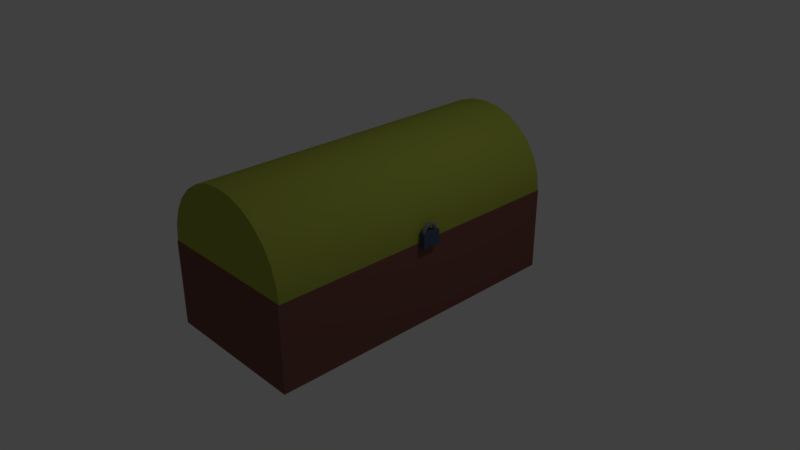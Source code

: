 # Source: ChestUnconnected.blend  (saved by Blender 2.79.0; exported with 4.5.12 LTS)
import bpy
from mathutils import Matrix  # noqa: F401  (used for matrix-valued properties, if any)

bpy.ops.wm.read_factory_settings(use_empty=True)
scene = bpy.context.scene
scene.name = 'Scene'

# ---- collections
col_collection_1 = bpy.data.collections.new('Collection 1'); scene.collection.children.link(col_collection_1)

# ---- materials (node trees are filled in below, after node groups)
mat_hinge = bpy.data.materials.new('Hinge')
mat_hinge.alpha_threshold = 0.0
mat_hinge.use_transparent_shadow = False
mat_hinge.diffuse_color = (0.2116, 0.2116, 0.2116, 1.0)
mat_hinge.roughness = 0.5
mat_goldlock = bpy.data.materials.new('GoldLock')
mat_goldlock.alpha_threshold = 0.0
mat_goldlock.use_transparent_shadow = False
mat_goldlock.diffuse_color = (0.06646, 0.08745, 0.1615, 1.0)
mat_goldlock.roughness = 0.5
mat_goldlock.specular_intensity = 0.7286
mat_lid = bpy.data.materials.new('Lid')
mat_lid.alpha_threshold = 0.0
mat_lid.use_transparent_shadow = False
mat_lid.diffuse_color = (0.3503, 0.3972, 0.05566, 1.0)
mat_lid.roughness = 0.5
mat_lid.specular_intensity = 0.0
mat_base = bpy.data.materials.new('Base')
mat_base.alpha_threshold = 0.0
mat_base.use_transparent_shadow = False
mat_base.diffuse_color = (0.2067, 0.08598, 0.0692, 1.0)
mat_base.roughness = 0.5
mat_base.specular_intensity = 0.0
mat_base.line_color = (0.0, 0.0, 0.0, 1.0)

# ---- material node trees

# ---- world
world_world = bpy.data.worlds.new('World'); scene.world = world_world
world_world.color = (0.05088, 0.05088, 0.05088)
world_world.use_sun_shadow = False
world_world.sun_shadow_jitter_overblur = 0.0
world_world.cycles.sampling_method = 'MANUAL'

# ---- cameras
cam_camera = bpy.data.cameras.new('Camera')
cam_camera.clip_end = 100.0
cam_camera.lens = 35.0
cam_camera.sensor_width = 32.0
cam_camera.sensor_height = 18.0
cam_camera.ortho_scale = 7.314
cam_camera.dof.focus_distance = 0.0
cam_camera.dof.aperture_fstop = 128.0

# ---- lights
light_lamp = bpy.data.lights.new('Lamp', 'POINT')
light_lamp.transmission_factor = 0.0
light_lamp.cutoff_distance = 30.0
light_lamp.energy = 100.0
light_lamp.shadow_buffer_clip_start = 1.001
light_lamp.shadow_soft_size = 0.1
light_lamp.shadow_maximum_resolution = 0.006
light_lamp.use_absolute_resolution = True

# ---- meshes
me_torus = bpy.data.meshes.new('Torus')
me_torus.from_pydata([(1.25, 0.0, 0.0), (1.202, 0.0, 0.1469), (1.077, 0.0, 0.2378), (0.9227, 0.0, 0.2378), (0.7977, 0.0, 0.1469), (0.75, 0.0, 3.062e-17), (0.7977, 0.0, -0.1469), (0.9227, 0.0, -0.2378), (1.077, 0.0, -0.2378), (1.202, 0.0, -0.1469), (1.236, 0.1863, 0.0), (1.189, 0.1792, 0.1469), (1.065, 0.1606, 0.2378), (0.9124, 0.1375, 0.2378), (0.7888, 0.1189, 0.1469), (0.7416, 0.1118, 3.062e-17), (0.7888, 0.1189, -0.1469), (0.9124, 0.1375, -0.2378), (1.065, 0.1606, -0.2378), (1.189, 0.1792, -0.1469), (1.194, 0.3684, 0.0), (1.149, 0.3544, 0.1469), (1.029, 0.3175, 0.2378), (0.8818, 0.272, 0.2378), (0.7623, 0.2351, 0.1469), (0.7167, 0.2211, 3.062e-17), (0.7623, 0.2351, -0.1469), (0.8818, 0.272, -0.2378), (1.029, 0.3175, -0.2378), (1.149, 0.3544, -0.1469), (1.126, 0.5424, 0.0), (1.083, 0.5216, 0.1469), (0.9706, 0.4674, 0.2378), (0.8314, 0.4004, 0.2378), (0.7187, 0.3461, 0.1469), (0.6757, 0.3254, 3.062e-17), (0.7187, 0.3461, -0.1469), (0.8314, 0.4004, -0.2378), (0.9706, 0.4674, -0.2378), (1.083, 0.5216, -0.1469), (1.033, 0.7042, 0.0), (0.9933, 0.6773, 0.1469), (0.8901, 0.6068, 0.2378), (0.7624, 0.5198, 0.2378), (0.6591, 0.4494, 0.1469), (0.6197, 0.4225, 3.062e-17), (0.6591, 0.4494, -0.1469), (0.7624, 0.5198, -0.2378), (0.8901, 0.6068, -0.2378), (0.9933, 0.6773, -0.1469), (0.9163, 0.8502, 0.0), (0.8813, 0.8177, 0.1469), (0.7897, 0.7327, 0.2378), (0.6764, 0.6276, 0.2378), (0.5848, 0.5426, 0.1469), (0.5498, 0.5101, 3.062e-17), (0.5848, 0.5426, -0.1469), (0.6764, 0.6276, -0.2378), (0.7897, 0.7327, -0.2378), (0.8813, 0.8177, -0.1469), (0.7794, 0.9773, 0.0), (0.7496, 0.94, 0.1469), (0.6717, 0.8422, 0.2378), (0.5753, 0.7214, 0.2378), (0.4974, 0.6237, 0.1469), (0.4676, 0.5864, 3.062e-17), (0.4974, 0.6237, -0.1469), (0.5753, 0.7214, -0.2378), (0.6717, 0.8422, -0.2378), (0.7496, 0.94, -0.1469), (0.625, 1.083, 0.0), (0.6011, 1.041, 0.1469), (0.5386, 0.9329, 0.2378), (0.4614, 0.7991, 0.2378), (0.3989, 0.6909, 0.1469), (0.375, 0.6495, 3.062e-17), (0.3989, 0.6909, -0.1469), (0.4614, 0.7991, -0.2378), (0.5386, 0.9329, -0.2378), (0.6011, 1.041, -0.1469), (0.4567, 1.164, 0.0), (0.4392, 1.119, 0.1469), (0.3936, 1.003, 0.2378), (0.3371, 0.859, 0.2378), (0.2914, 0.7426, 0.1469), (0.274, 0.6982, 3.062e-17), (0.2914, 0.7426, -0.1469), (0.3371, 0.859, -0.2378), (0.3936, 1.003, -0.2378), (0.4392, 1.119, -0.1469), (0.2782, 1.219, 0.0), (0.2675, 1.172, 0.1469), (0.2397, 1.05, 0.2378), (0.2053, 0.8996, 0.2378), (0.1775, 0.7777, 0.1469), (0.1669, 0.7312, 3.062e-17), (0.1775, 0.7777, -0.1469), (0.2053, 0.8996, -0.2378), (0.2397, 1.05, -0.2378), (0.2675, 1.172, -0.1469), (0.09341, 1.247, 0.0), (0.08984, 1.199, 0.1469), (0.0805, 1.074, 0.2378), (0.06896, 0.9202, 0.2378), (0.05962, 0.7955, 0.1469), (0.05605, 0.7479, 3.062e-17), (0.05962, 0.7955, -0.1469), (0.06896, 0.9202, -0.2378), (0.0805, 1.074, -0.2378), (0.08984, 1.199, -0.1469), (-0.09341, 1.247, 0.0), (-0.08984, 1.199, 0.1469), (-0.0805, 1.074, 0.2378), (-0.06896, 0.9202, 0.2378), (-0.05962, 0.7955, 0.1469), (-0.05605, 0.7479, 3.062e-17), (-0.05962, 0.7955, -0.1469), (-0.06896, 0.9202, -0.2378), (-0.0805, 1.074, -0.2378), (-0.08984, 1.199, -0.1469), (-0.2782, 1.219, 0.0), (-0.2675, 1.172, 0.1469), (-0.2397, 1.05, 0.2378), (-0.2053, 0.8996, 0.2378), (-0.1775, 0.7777, 0.1469), (-0.1669, 0.7312, 3.062e-17), (-0.1775, 0.7777, -0.1469), (-0.2053, 0.8996, -0.2378), (-0.2397, 1.05, -0.2378), (-0.2675, 1.172, -0.1469), (-0.4567, 1.164, 0.0), (-0.4392, 1.119, 0.1469), (-0.3936, 1.003, 0.2378), (-0.3371, 0.859, 0.2378), (-0.2914, 0.7426, 0.1469), (-0.274, 0.6982, 3.062e-17), (-0.2914, 0.7426, -0.1469), (-0.3371, 0.859, -0.2378), (-0.3936, 1.003, -0.2378), (-0.4392, 1.119, -0.1469), (-0.625, 1.083, 0.0), (-0.6011, 1.041, 0.1469), (-0.5386, 0.9329, 0.2378), (-0.4614, 0.7991, 0.2378), (-0.3989, 0.6909, 0.1469), (-0.375, 0.6495, 3.062e-17), (-0.3989, 0.6909, -0.1469), (-0.4614, 0.7991, -0.2378), (-0.5386, 0.9329, -0.2378), (-0.6011, 1.041, -0.1469), (-0.7794, 0.9773, 0.0), (-0.7496, 0.94, 0.1469), (-0.6717, 0.8422, 0.2378), (-0.5753, 0.7214, 0.2378), (-0.4974, 0.6237, 0.1469), (-0.4676, 0.5864, 3.062e-17), (-0.4974, 0.6237, -0.1469), (-0.5753, 0.7214, -0.2378), (-0.6717, 0.8422, -0.2378), (-0.7496, 0.94, -0.1469), (-0.9163, 0.8502, 0.0), (-0.8813, 0.8177, 0.1469), (-0.7897, 0.7327, 0.2378), (-0.6764, 0.6276, 0.2378), (-0.5848, 0.5426, 0.1469), (-0.5498, 0.5101, 3.062e-17), (-0.5848, 0.5426, -0.1469), (-0.6764, 0.6276, -0.2378), (-0.7897, 0.7327, -0.2378), (-0.8813, 0.8177, -0.1469), (-1.033, 0.7042, 0.0), (-0.9933, 0.6773, 0.1469), (-0.8901, 0.6068, 0.2378), (-0.7624, 0.5198, 0.2378), (-0.6591, 0.4494, 0.1469), (-0.6197, 0.4225, 3.062e-17), (-0.6591, 0.4494, -0.1469), (-0.7624, 0.5198, -0.2378), (-0.8901, 0.6068, -0.2378), (-0.9933, 0.6773, -0.1469), (-1.126, 0.5424, 0.0), (-1.083, 0.5216, 0.1469), (-0.9706, 0.4674, 0.2378), (-0.8314, 0.4004, 0.2378), (-0.7187, 0.3461, 0.1469), (-0.6757, 0.3254, 3.062e-17), (-0.7187, 0.3461, -0.1469), (-0.8314, 0.4004, -0.2378), (-0.9706, 0.4674, -0.2378), (-1.083, 0.5216, -0.1469), (-1.194, 0.3684, 0.0), (-1.149, 0.3544, 0.1469), (-1.029, 0.3175, 0.2378), (-0.8818, 0.272, 0.2378), (-0.7623, 0.2351, 0.1469), (-0.7167, 0.2211, 3.062e-17), (-0.7623, 0.2351, -0.1469), (-0.8818, 0.272, -0.2378), (-1.029, 0.3175, -0.2378), (-1.149, 0.3544, -0.1469), (-1.236, 0.1863, 0.0), (-1.189, 0.1792, 0.1469), (-1.065, 0.1606, 0.2378), (-0.9124, 0.1375, 0.2378), (-0.7888, 0.1189, 0.1469), (-0.7416, 0.1118, 3.062e-17), (-0.7888, 0.1189, -0.1469), (-0.9124, 0.1375, -0.2378), (-1.065, 0.1606, -0.2378), (-1.189, 0.1792, -0.1469), (-1.25, 1.093e-07, 0.0), (-1.202, 1.051e-07, 0.1469), (-1.077, 9.418e-08, 0.2378), (-0.9227, 8.067e-08, 0.2378), (-0.7977, 6.974e-08, 0.1469), (-0.75, 6.557e-08, 3.062e-17), (-0.7977, 6.974e-08, -0.1469), (-0.9227, 8.067e-08, -0.2378), (-1.077, 9.418e-08, -0.2378), (-1.202, 1.051e-07, -0.1469), (-1.236, -0.1863, 0.0), (-1.189, -0.1792, 0.1469), (-1.065, -0.1606, 0.2378), (-0.9124, -0.1375, 0.2378), (-0.7888, -0.1189, 0.1469), (-0.7416, -0.1118, 3.062e-17), (-0.7888, -0.1189, -0.1469), (-0.9124, -0.1375, -0.2378), (-1.065, -0.1606, -0.2378), (-1.189, -0.1792, -0.1469), (-1.194, -0.3684, 0.0), (-1.149, -0.3544, 0.1469), (-1.029, -0.3175, 0.2378), (-0.8818, -0.272, 0.2378), (-0.7623, -0.2351, 0.1469), (-0.7167, -0.2211, 3.062e-17), (-0.7623, -0.2351, -0.1469), (-0.8818, -0.272, -0.2378), (-1.029, -0.3175, -0.2378), (-1.149, -0.3544, -0.1469), (-1.126, -0.5424, 0.0), (-1.083, -0.5216, 0.1469), (-0.9706, -0.4674, 0.2378), (-0.8314, -0.4004, 0.2378), (-0.7187, -0.3461, 0.1469), (-0.6757, -0.3254, 3.062e-17), (-0.7187, -0.3461, -0.1469), (-0.8314, -0.4004, -0.2378), (-0.9706, -0.4674, -0.2378), (-1.083, -0.5216, -0.1469), (-1.033, -0.7042, 0.0), (-0.9933, -0.6773, 0.1469), (-0.8901, -0.6068, 0.2378), (-0.7624, -0.5198, 0.2378), (-0.6591, -0.4494, 0.1469), (-0.6197, -0.4225, 3.062e-17), (-0.6591, -0.4494, -0.1469), (-0.7624, -0.5198, -0.2378), (-0.8901, -0.6068, -0.2378), (-0.9933, -0.6773, -0.1469), (-0.9163, -0.8502, 0.0), (-0.8813, -0.8177, 0.1469), (-0.7897, -0.7327, 0.2378), (-0.6764, -0.6276, 0.2378), (-0.5848, -0.5426, 0.1469), (-0.5498, -0.5101, 3.062e-17), (-0.5848, -0.5426, -0.1469), (-0.6764, -0.6276, -0.2378), (-0.7897, -0.7327, -0.2378), (-0.8813, -0.8177, -0.1469), (-0.7794, -0.9773, 0.0), (-0.7496, -0.94, 0.1469), (-0.6717, -0.8422, 0.2378), (-0.5753, -0.7214, 0.2378), (-0.4974, -0.6237, 0.1469), (-0.4676, -0.5864, 3.062e-17), (-0.4974, -0.6237, -0.1469), (-0.5753, -0.7214, -0.2378), (-0.6717, -0.8422, -0.2378), (-0.7496, -0.94, -0.1469), (-0.625, -1.083, 0.0), (-0.6011, -1.041, 0.1469), (-0.5386, -0.9329, 0.2378), (-0.4614, -0.7991, 0.2378), (-0.3989, -0.6909, 0.1469), (-0.375, -0.6495, 3.062e-17), (-0.3989, -0.6909, -0.1469), (-0.4614, -0.7991, -0.2378), (-0.5386, -0.9329, -0.2378), (-0.6011, -1.041, -0.1469), (-0.4567, -1.164, 0.0), (-0.4392, -1.119, 0.1469), (-0.3936, -1.003, 0.2378), (-0.3371, -0.859, 0.2378), (-0.2914, -0.7426, 0.1469), (-0.274, -0.6982, 3.062e-17), (-0.2914, -0.7426, -0.1469), (-0.3371, -0.859, -0.2378), (-0.3936, -1.003, -0.2378), (-0.4392, -1.119, -0.1469), (-0.2782, -1.219, 0.0), (-0.2675, -1.172, 0.1469), (-0.2397, -1.05, 0.2378), (-0.2053, -0.8996, 0.2378), (-0.1775, -0.7777, 0.1469), (-0.1669, -0.7312, 3.062e-17), (-0.1775, -0.7777, -0.1469), (-0.2053, -0.8996, -0.2378), (-0.2397, -1.05, -0.2378), (-0.2675, -1.172, -0.1469), (-0.09341, -1.247, 0.0), (-0.08985, -1.199, 0.1469), (-0.0805, -1.074, 0.2378), (-0.06896, -0.9202, 0.2378), (-0.05962, -0.7955, 0.1469), (-0.05605, -0.7479, 3.062e-17), (-0.05962, -0.7955, -0.1469), (-0.06896, -0.9202, -0.2378), (-0.0805, -1.074, -0.2378), (-0.08985, -1.199, -0.1469), (0.09341, -1.247, 0.0), (0.08984, -1.199, 0.1469), (0.0805, -1.074, 0.2378), (0.06896, -0.9202, 0.2378), (0.05962, -0.7955, 0.1469), (0.05605, -0.7479, 3.062e-17), (0.05962, -0.7955, -0.1469), (0.06896, -0.9202, -0.2378), (0.0805, -1.074, -0.2378), (0.08984, -1.199, -0.1469), (0.2782, -1.219, 0.0), (0.2675, -1.172, 0.1469), (0.2397, -1.05, 0.2378), (0.2053, -0.8996, 0.2378), (0.1775, -0.7777, 0.1469), (0.1669, -0.7312, 3.062e-17), (0.1775, -0.7777, -0.1469), (0.2053, -0.8996, -0.2378), (0.2397, -1.05, -0.2378), (0.2675, -1.172, -0.1469), (0.4567, -1.164, 0.0), (0.4392, -1.119, 0.1469), (0.3936, -1.003, 0.2378), (0.3371, -0.859, 0.2378), (0.2914, -0.7426, 0.1469), (0.274, -0.6982, 3.062e-17), (0.2914, -0.7426, -0.1469), (0.3371, -0.859, -0.2378), (0.3936, -1.003, -0.2378), (0.4392, -1.119, -0.1469), (0.625, -1.083, 0.0), (0.6011, -1.041, 0.1469), (0.5386, -0.9329, 0.2378), (0.4614, -0.7991, 0.2378), (0.3989, -0.6909, 0.1469), (0.375, -0.6495, 3.062e-17), (0.3989, -0.6909, -0.1469), (0.4614, -0.7991, -0.2378), (0.5386, -0.9329, -0.2378), (0.6011, -1.041, -0.1469), (0.7794, -0.9773, 0.0), (0.7496, -0.94, 0.1469), (0.6717, -0.8422, 0.2378), (0.5753, -0.7214, 0.2378), (0.4974, -0.6237, 0.1469), (0.4676, -0.5864, 3.062e-17), (0.4974, -0.6237, -0.1469), (0.5753, -0.7214, -0.2378), (0.6717, -0.8422, -0.2378), (0.7496, -0.94, -0.1469), (0.9163, -0.8502, 0.0), (0.8813, -0.8177, 0.1469), (0.7897, -0.7327, 0.2378), (0.6764, -0.6276, 0.2378), (0.5848, -0.5426, 0.1469), (0.5498, -0.5101, 3.062e-17), (0.5848, -0.5426, -0.1469), (0.6764, -0.6276, -0.2378), (0.7897, -0.7327, -0.2378), (0.8813, -0.8177, -0.1469), (1.033, -0.7041, 0.0), (0.9933, -0.6773, 0.1469), (0.8901, -0.6068, 0.2378), (0.7624, -0.5198, 0.2378), (0.6591, -0.4494, 0.1469), (0.6197, -0.4225, 3.062e-17), (0.6591, -0.4494, -0.1469), (0.7624, -0.5198, -0.2378), (0.8901, -0.6068, -0.2378), (0.9933, -0.6773, -0.1469), (1.126, -0.5424, 0.0), (1.083, -0.5216, 0.1469), (0.9706, -0.4674, 0.2378), (0.8314, -0.4004, 0.2378), (0.7187, -0.3461, 0.1469), (0.6757, -0.3254, 3.062e-17), (0.7187, -0.3461, -0.1469), (0.8314, -0.4004, -0.2378), (0.9706, -0.4674, -0.2378), (1.083, -0.5216, -0.1469), (1.194, -0.3684, 0.0), (1.149, -0.3544, 0.1469), (1.029, -0.3175, 0.2378), (0.8818, -0.272, 0.2378), (0.7623, -0.2351, 0.1469), (0.7167, -0.2211, 3.062e-17), (0.7623, -0.2351, -0.1469), (0.8818, -0.272, -0.2378), (1.029, -0.3175, -0.2378), (1.149, -0.3544, -0.1469), (1.236, -0.1863, 0.0), (1.189, -0.1792, 0.1469), (1.065, -0.1606, 0.2378), (0.9124, -0.1375, 0.2378), (0.7888, -0.1189, 0.1469), (0.7416, -0.1118, 3.062e-17), (0.7888, -0.1189, -0.1469), (0.9124, -0.1375, -0.2378), (1.065, -0.1606, -0.2378), (1.189, -0.1792, -0.1469)], [], [(0, 10, 11, 1), (1, 11, 12, 2), (2, 12, 13, 3), (3, 13, 14, 4), (4, 14, 15, 5), (5, 15, 16, 6), (6, 16, 17, 7), (7, 17, 18, 8), (8, 18, 19, 9), (9, 19, 10, 0), (10, 20, 21, 11), (11, 21, 22, 12), (12, 22, 23, 13), (13, 23, 24, 14), (14, 24, 25, 15), (15, 25, 26, 16), (16, 26, 27, 17), (17, 27, 28, 18), (18, 28, 29, 19), (19, 29, 20, 10), (20, 30, 31, 21), (21, 31, 32, 22), (22, 32, 33, 23), (23, 33, 34, 24), (24, 34, 35, 25), (25, 35, 36, 26), (26, 36, 37, 27), (27, 37, 38, 28), (28, 38, 39, 29), (29, 39, 30, 20), (30, 40, 41, 31), (31, 41, 42, 32), (32, 42, 43, 33), (33, 43, 44, 34), (34, 44, 45, 35), (35, 45, 46, 36), (36, 46, 47, 37), (37, 47, 48, 38), (38, 48, 49, 39), (39, 49, 40, 30), (40, 50, 51, 41), (41, 51, 52, 42), (42, 52, 53, 43), (43, 53, 54, 44), (44, 54, 55, 45), (45, 55, 56, 46), (46, 56, 57, 47), (47, 57, 58, 48), (48, 58, 59, 49), (49, 59, 50, 40), (50, 60, 61, 51), (51, 61, 62, 52), (52, 62, 63, 53), (53, 63, 64, 54), (54, 64, 65, 55), (55, 65, 66, 56), (56, 66, 67, 57), (57, 67, 68, 58), (58, 68, 69, 59), (59, 69, 60, 50), (60, 70, 71, 61), (61, 71, 72, 62), (62, 72, 73, 63), (63, 73, 74, 64), (64, 74, 75, 65), (65, 75, 76, 66), (66, 76, 77, 67), (67, 77, 78, 68), (68, 78, 79, 69), (69, 79, 70, 60), (70, 80, 81, 71), (71, 81, 82, 72), (72, 82, 83, 73), (73, 83, 84, 74), (74, 84, 85, 75), (75, 85, 86, 76), (76, 86, 87, 77), (77, 87, 88, 78), (78, 88, 89, 79), (79, 89, 80, 70), (80, 90, 91, 81), (81, 91, 92, 82), (82, 92, 93, 83), (83, 93, 94, 84), (84, 94, 95, 85), (85, 95, 96, 86), (86, 96, 97, 87), (87, 97, 98, 88), (88, 98, 99, 89), (89, 99, 90, 80), (90, 100, 101, 91), (91, 101, 102, 92), (92, 102, 103, 93), (93, 103, 104, 94), (94, 104, 105, 95), (95, 105, 106, 96), (96, 106, 107, 97), (97, 107, 108, 98), (98, 108, 109, 99), (99, 109, 100, 90), (100, 110, 111, 101), (101, 111, 112, 102), (102, 112, 113, 103), (103, 113, 114, 104), (104, 114, 115, 105), (105, 115, 116, 106), (106, 116, 117, 107), (107, 117, 118, 108), (108, 118, 119, 109), (109, 119, 110, 100), (110, 120, 121, 111), (111, 121, 122, 112), (112, 122, 123, 113), (113, 123, 124, 114), (114, 124, 125, 115), (115, 125, 126, 116), (116, 126, 127, 117), (117, 127, 128, 118), (118, 128, 129, 119), (119, 129, 120, 110), (120, 130, 131, 121), (121, 131, 132, 122), (122, 132, 133, 123), (123, 133, 134, 124), (124, 134, 135, 125), (125, 135, 136, 126), (126, 136, 137, 127), (127, 137, 138, 128), (128, 138, 139, 129), (129, 139, 130, 120), (130, 140, 141, 131), (131, 141, 142, 132), (132, 142, 143, 133), (133, 143, 144, 134), (134, 144, 145, 135), (135, 145, 146, 136), (136, 146, 147, 137), (137, 147, 148, 138), (138, 148, 149, 139), (139, 149, 140, 130), (140, 150, 151, 141), (141, 151, 152, 142), (142, 152, 153, 143), (143, 153, 154, 144), (144, 154, 155, 145), (145, 155, 156, 146), (146, 156, 157, 147), (147, 157, 158, 148), (148, 158, 159, 149), (149, 159, 150, 140), (150, 160, 161, 151), (151, 161, 162, 152), (152, 162, 163, 153), (153, 163, 164, 154), (154, 164, 165, 155), (155, 165, 166, 156), (156, 166, 167, 157), (157, 167, 168, 158), (158, 168, 169, 159), (159, 169, 160, 150), (160, 170, 171, 161), (161, 171, 172, 162), (162, 172, 173, 163), (163, 173, 174, 164), (164, 174, 175, 165), (165, 175, 176, 166), (166, 176, 177, 167), (167, 177, 178, 168), (168, 178, 179, 169), (169, 179, 170, 160), (170, 180, 181, 171), (171, 181, 182, 172), (172, 182, 183, 173), (173, 183, 184, 174), (174, 184, 185, 175), (175, 185, 186, 176), (176, 186, 187, 177), (177, 187, 188, 178), (178, 188, 189, 179), (179, 189, 180, 170), (180, 190, 191, 181), (181, 191, 192, 182), (182, 192, 193, 183), (183, 193, 194, 184), (184, 194, 195, 185), (185, 195, 196, 186), (186, 196, 197, 187), (187, 197, 198, 188), (188, 198, 199, 189), (189, 199, 190, 180), (190, 200, 201, 191), (191, 201, 202, 192), (192, 202, 203, 193), (193, 203, 204, 194), (194, 204, 205, 195), (195, 205, 206, 196), (196, 206, 207, 197), (197, 207, 208, 198), (198, 208, 209, 199), (199, 209, 200, 190), (200, 210, 211, 201), (201, 211, 212, 202), (202, 212, 213, 203), (203, 213, 214, 204), (204, 214, 215, 205), (205, 215, 216, 206), (206, 216, 217, 207), (207, 217, 218, 208), (208, 218, 219, 209), (209, 219, 210, 200), (210, 220, 221, 211), (211, 221, 222, 212), (212, 222, 223, 213), (213, 223, 224, 214), (214, 224, 225, 215), (215, 225, 226, 216), (216, 226, 227, 217), (217, 227, 228, 218), (218, 228, 229, 219), (219, 229, 220, 210), (220, 230, 231, 221), (221, 231, 232, 222), (222, 232, 233, 223), (223, 233, 234, 224), (224, 234, 235, 225), (225, 235, 236, 226), (226, 236, 237, 227), (227, 237, 238, 228), (228, 238, 239, 229), (229, 239, 230, 220), (230, 240, 241, 231), (231, 241, 242, 232), (232, 242, 243, 233), (233, 243, 244, 234), (234, 244, 245, 235), (235, 245, 246, 236), (236, 246, 247, 237), (237, 247, 248, 238), (238, 248, 249, 239), (239, 249, 240, 230), (240, 250, 251, 241), (241, 251, 252, 242), (242, 252, 253, 243), (243, 253, 254, 244), (244, 254, 255, 245), (245, 255, 256, 246), (246, 256, 257, 247), (247, 257, 258, 248), (248, 258, 259, 249), (249, 259, 250, 240), (250, 260, 261, 251), (251, 261, 262, 252), (252, 262, 263, 253), (253, 263, 264, 254), (254, 264, 265, 255), (255, 265, 266, 256), (256, 266, 267, 257), (257, 267, 268, 258), (258, 268, 269, 259), (259, 269, 260, 250), (260, 270, 271, 261), (261, 271, 272, 262), (262, 272, 273, 263), (263, 273, 274, 264), (264, 274, 275, 265), (265, 275, 276, 266), (266, 276, 277, 267), (267, 277, 278, 268), (268, 278, 279, 269), (269, 279, 270, 260), (270, 280, 281, 271), (271, 281, 282, 272), (272, 282, 283, 273), (273, 283, 284, 274), (274, 284, 285, 275), (275, 285, 286, 276), (276, 286, 287, 277), (277, 287, 288, 278), (278, 288, 289, 279), (279, 289, 280, 270), (280, 290, 291, 281), (281, 291, 292, 282), (282, 292, 293, 283), (283, 293, 294, 284), (284, 294, 295, 285), (285, 295, 296, 286), (286, 296, 297, 287), (287, 297, 298, 288), (288, 298, 299, 289), (289, 299, 290, 280), (290, 300, 301, 291), (291, 301, 302, 292), (292, 302, 303, 293), (293, 303, 304, 294), (294, 304, 305, 295), (295, 305, 306, 296), (296, 306, 307, 297), (297, 307, 308, 298), (298, 308, 309, 299), (299, 309, 300, 290), (300, 310, 311, 301), (301, 311, 312, 302), (302, 312, 313, 303), (303, 313, 314, 304), (304, 314, 315, 305), (305, 315, 316, 306), (306, 316, 317, 307), (307, 317, 318, 308), (308, 318, 319, 309), (309, 319, 310, 300), (310, 320, 321, 311), (311, 321, 322, 312), (312, 322, 323, 313), (313, 323, 324, 314), (314, 324, 325, 315), (315, 325, 326, 316), (316, 326, 327, 317), (317, 327, 328, 318), (318, 328, 329, 319), (319, 329, 320, 310), (320, 330, 331, 321), (321, 331, 332, 322), (322, 332, 333, 323), (323, 333, 334, 324), (324, 334, 335, 325), (325, 335, 336, 326), (326, 336, 337, 327), (327, 337, 338, 328), (328, 338, 339, 329), (329, 339, 330, 320), (330, 340, 341, 331), (331, 341, 342, 332), (332, 342, 343, 333), (333, 343, 344, 334), (334, 344, 345, 335), (335, 345, 346, 336), (336, 346, 347, 337), (337, 347, 348, 338), (338, 348, 349, 339), (339, 349, 340, 330), (340, 350, 351, 341), (341, 351, 352, 342), (342, 352, 353, 343), (343, 353, 354, 344), (344, 354, 355, 345), (345, 355, 356, 346), (346, 356, 357, 347), (347, 357, 358, 348), (348, 358, 359, 349), (349, 359, 350, 340), (350, 360, 361, 351), (351, 361, 362, 352), (352, 362, 363, 353), (353, 363, 364, 354), (354, 364, 365, 355), (355, 365, 366, 356), (356, 366, 367, 357), (357, 367, 368, 358), (358, 368, 369, 359), (359, 369, 360, 350), (360, 370, 371, 361), (361, 371, 372, 362), (362, 372, 373, 363), (363, 373, 374, 364), (364, 374, 375, 365), (365, 375, 376, 366), (366, 376, 377, 367), (367, 377, 378, 368), (368, 378, 379, 369), (369, 379, 370, 360), (370, 380, 381, 371), (371, 381, 382, 372), (372, 382, 383, 373), (373, 383, 384, 374), (374, 384, 385, 375), (375, 385, 386, 376), (376, 386, 387, 377), (377, 387, 388, 378), (378, 388, 389, 379), (379, 389, 380, 370), (380, 390, 391, 381), (381, 391, 392, 382), (382, 392, 393, 383), (383, 393, 394, 384), (384, 394, 395, 385), (385, 395, 396, 386), (386, 396, 397, 387), (387, 397, 398, 388), (388, 398, 399, 389), (389, 399, 390, 380), (390, 400, 401, 391), (391, 401, 402, 392), (392, 402, 403, 393), (393, 403, 404, 394), (394, 404, 405, 395), (395, 405, 406, 396), (396, 406, 407, 397), (397, 407, 408, 398), (398, 408, 409, 399), (399, 409, 400, 390), (400, 410, 411, 401), (401, 411, 412, 402), (402, 412, 413, 403), (403, 413, 414, 404), (404, 414, 415, 405), (405, 415, 416, 406), (406, 416, 417, 407), (407, 417, 418, 408), (408, 418, 419, 409), (409, 419, 410, 400), (410, 0, 1, 411), (411, 1, 2, 412), (412, 2, 3, 413), (413, 3, 4, 414), (414, 4, 5, 415), (415, 5, 6, 416), (416, 6, 7, 417), (417, 7, 8, 418), (418, 8, 9, 419), (419, 9, 0, 410)])
me_torus.materials.append(mat_hinge)
me_torus.use_remesh_preserve_volume = False
me_torus.use_remesh_preserve_attributes = False
me_torus.use_mirror_vertex_groups = False
me_torus.update()
me_cube_001 = bpy.data.meshes.new('Cube.001')
me_cube_001.from_pydata([(-1.0, -1.0, -1.0), (-1.0, -1.0, 1.0), (-1.0, 1.0, -1.0), (-1.0, 1.0, 1.0), (1.0, -1.0, -1.0), (1.0, -1.0, 1.0), (1.0, 1.0, -1.0), (1.0, 1.0, 1.0)], [], [(0, 1, 3, 2), (2, 3, 7, 6), (6, 7, 5, 4), (4, 5, 1, 0), (2, 6, 4, 0), (7, 3, 1, 5)])
me_cube_001.materials.append(mat_goldlock)
me_cube_001.use_remesh_preserve_volume = False
me_cube_001.use_remesh_preserve_attributes = False
me_cube_001.use_mirror_vertex_groups = False
me_cube_001.update()
me_cylinder_001 = bpy.data.meshes.new('Cylinder.001')
me_cylinder_001.from_pydata([(0.0, 1.0, -1.0), (0.0, 1.0, 1.0), (0.2225, 0.9749, -1.0), (0.2225, 0.9749, 1.0), (0.4339, 0.901, -1.0), (0.4339, 0.901, 1.0), (0.6235, 0.7818, -1.0), (0.6235, 0.7818, 1.0), (0.7818, 0.6235, -1.0), (0.7818, 0.6235, 1.0), (0.901, 0.4339, -1.0), (0.901, 0.4339, 1.0), (0.9749, 0.2225, -1.0), (0.9749, 0.2225, 1.0), (1.0, 7.55e-08, -1.0), (1.0, 7.55e-08, 1.0), (0.9749, -0.2225, -1.0), (0.9749, -0.2225, 1.0), (0.901, -0.4339, -1.0), (0.901, -0.4339, 1.0), (0.7818, -0.6235, -1.0), (0.7818, -0.6235, 1.0), (0.6235, -0.7818, -1.0), (0.6235, -0.7818, 1.0), (0.4339, -0.901, -1.0), (0.4339, -0.901, 1.0), (0.2225, -0.9749, -1.0), (0.2225, -0.9749, 1.0), (-3.258e-07, -1.0, -1.0), (-3.258e-07, -1.0, 1.0), (-0.2225, -0.9749, -1.0), (-0.2225, -0.9749, 1.0), (-0.4339, -0.901, -1.0), (-0.4339, -0.901, 1.0), (-0.6235, -0.7818, -1.0), (-0.6235, -0.7818, 1.0), (-0.7818, -0.6235, -1.0), (-0.7818, -0.6235, 1.0), (-0.901, -0.4339, -1.0), (-0.901, -0.4339, 1.0), (-0.9749, -0.2225, -1.0), (-0.9749, -0.2225, 1.0), (-1.0, 9.656e-07, -1.0), (-1.0, 9.656e-07, 1.0), (-0.9749, 0.2225, -1.0), (-0.9749, 0.2225, 1.0), (-0.901, 0.4339, -1.0), (-0.901, 0.4339, 1.0), (-0.7818, 0.6235, -1.0), (-0.7818, 0.6235, 1.0), (-0.6235, 0.7818, -1.0), (-0.6235, 0.7818, 1.0), (-0.4339, 0.901, -1.0), (-0.4339, 0.901, 1.0), (-0.2225, 0.9749, -1.0), (-0.2225, 0.9749, 1.0)], [], [(0, 1, 3, 2), (2, 3, 5, 4), (4, 5, 7, 6), (6, 7, 9, 8), (8, 9, 11, 10), (10, 11, 13, 12), (12, 13, 15, 14), (14, 15, 17, 16), (16, 17, 19, 18), (18, 19, 21, 20), (20, 21, 23, 22), (22, 23, 25, 24), (24, 25, 27, 26), (26, 27, 29, 28), (28, 29, 31, 30), (30, 31, 33, 32), (32, 33, 35, 34), (34, 35, 37, 36), (36, 37, 39, 38), (38, 39, 41, 40), (40, 41, 43, 42), (42, 43, 45, 44), (44, 45, 47, 46), (46, 47, 49, 48), (48, 49, 51, 50), (50, 51, 53, 52), (3, 1, 55, 53, 51, 49, 47, 45, 43, 41, 39, 37, 35, 33, 31, 29, 27, 25, 23, 21, 19, 17, 15, 13, 11, 9, 7, 5), (52, 53, 55, 54), (54, 55, 1, 0), (0, 2, 4, 6, 8, 10, 12, 14, 16, 18, 20, 22, 24, 26, 28, 30, 32, 34, 36, 38, 40, 42, 44, 46, 48, 50, 52, 54)])
me_cylinder_001.materials.append(mat_hinge)
me_cylinder_001.use_remesh_preserve_volume = False
me_cylinder_001.use_remesh_preserve_attributes = False
me_cylinder_001.use_mirror_vertex_groups = False
me_cylinder_001.update()
me_cylinder = bpy.data.meshes.new('Cylinder')
me_cylinder.from_pydata([(-1.078e-07, 1.0, -1.0), (-1.078e-07, 1.0, 1.0), (0.2225, 0.9749, -1.0), (0.2225, 0.9749, 1.0), (0.4339, 0.901, -1.0), (0.4339, 0.901, 1.0), (0.6235, 0.7818, -1.0), (0.6235, 0.7818, 1.0), (0.7818, 0.6235, -1.0), (0.7818, 0.6235, 1.0), (0.901, 0.4339, -1.0), (0.901, 0.4339, 1.0), (0.9749, 0.2225, -1.0), (0.9749, 0.2225, 1.0), (1.0, 4.768e-07, -1.0), (1.0, 4.768e-07, 1.0), (0.9749, -0.2225, -1.0), (0.9749, -0.2225, 1.0), (0.901, -0.4339, -1.0), (0.901, -0.4339, 1.0), (0.7818, -0.6235, -1.0), (0.7818, -0.6235, 1.0), (0.6235, -0.7818, -1.0), (0.6235, -0.7818, 1.0), (0.4339, -0.901, -1.0), (0.4339, -0.901, 1.0), (0.2225, -0.9749, -1.0), (0.2225, -0.9749, 1.0), (-4.336e-07, -1.0, -1.0), (-4.336e-07, -1.0, 1.0), (-0.2225, -0.9749, -1.0), (-0.2225, -0.9749, 1.0), (-0.4339, -0.901, -1.0), (-0.4339, -0.901, 1.0), (-0.6235, -0.7818, -1.0), (-0.6235, -0.7818, 1.0), (-0.7818, -0.6235, -1.0), (-0.7818, -0.6235, 1.0), (-0.901, -0.4339, -1.0), (-0.901, -0.4339, 1.0), (-0.9749, -0.2225, -1.0), (-0.9749, -0.2225, 1.0), (-1.0, 1.311e-06, -1.0), (-1.0, 1.311e-06, 1.0), (-0.9749, 0.2225, -1.0), (-0.9749, 0.2225, 1.0), (-0.901, 0.4339, -1.0), (-0.901, 0.4339, 1.0), (-0.7818, 0.6235, -1.0), (-0.7818, 0.6235, 1.0), (-0.6235, 0.7818, -1.0), (-0.6235, 0.7818, 1.0), (-0.4339, 0.901, -1.0), (-0.4339, 0.901, 1.0), (-0.2225, 0.9749, -1.0), (-0.2225, 0.9749, 1.0), (-1.078e-07, 1.0, -1.0), (0.2225, 0.9749, -1.0), (0.2225, 0.9749, 1.0), (-1.078e-07, 1.0, 1.0), (0.4339, 0.901, -1.0), (0.4339, 0.901, 1.0), (0.6235, 0.7818, -1.0), (0.6235, 0.7818, 1.0), (0.7818, 0.6235, -1.0), (0.7818, 0.6235, 1.0), (0.901, 0.4339, -1.0), (0.901, 0.4339, 1.0), (0.9749, 0.2225, -1.0), (0.9749, 0.2225, 1.0), (1.0, 4.768e-07, -1.0), (1.0, 4.768e-07, 1.0), (0.9749, -0.2225, -1.0), (0.9749, -0.2225, 1.0), (0.901, -0.4339, -1.0), (0.901, -0.4339, 1.0), (0.7818, -0.6235, -1.0), (0.7818, -0.6235, 1.0), (0.6235, -0.7818, -1.0), (0.6235, -0.7818, 1.0), (0.4339, -0.901, -1.0), (0.4339, -0.901, 1.0), (0.2225, -0.9749, -1.0), (0.2225, -0.9749, 1.0), (-4.336e-07, -1.0, -1.0), (-4.336e-07, -1.0, 1.0), (-0.2225, -0.9749, -1.0), (-0.2225, -0.9749, 1.0), (-0.4339, -0.901, -1.0), (-0.4339, -0.901, 1.0), (-0.6235, -0.7818, -1.0), (-0.6235, -0.7818, 1.0), (-0.7818, -0.6235, -1.0), (-0.7818, -0.6235, 1.0), (-0.901, -0.4339, -1.0), (-0.901, -0.4339, 1.0), (-0.9749, -0.2225, -1.0), (-0.9749, -0.2225, 1.0), (-1.0, 1.311e-06, -1.0), (-1.0, 1.311e-06, 1.0), (-0.9749, 0.2225, -1.0), (-0.9749, 0.2225, 1.0), (-0.901, 0.4339, -1.0), (-0.901, 0.4339, 1.0), (-0.7818, 0.6235, -1.0), (-0.7818, 0.6235, 1.0), (-0.6235, 0.7818, -1.0), (-0.6235, 0.7818, 1.0), (-0.4339, 0.901, -1.0), (-0.4339, 0.901, 1.0), (-0.2225, 0.9749, -1.0), (-0.2225, 0.9749, 1.0)], [], [(56, 59, 58, 57), (57, 58, 61, 60), (60, 61, 63, 62), (62, 63, 65, 64), (64, 65, 67, 66), (66, 67, 69, 68), (68, 69, 71, 70), (70, 71, 73, 72), (72, 73, 75, 74), (74, 75, 77, 76), (76, 77, 79, 78), (78, 79, 81, 80), (80, 81, 83, 82), (82, 83, 85, 84), (84, 85, 87, 86), (86, 87, 89, 88), (88, 89, 91, 90), (90, 91, 93, 92), (92, 93, 95, 94), (94, 95, 97, 96), (96, 97, 99, 98), (98, 99, 101, 100), (100, 101, 103, 102), (102, 103, 105, 104), (104, 105, 107, 106), (106, 107, 109, 108), (3, 1, 111, 53, 51, 49, 47, 45, 43, 41, 39, 37, 35, 33, 31, 29, 27, 25, 23, 21, 19, 17, 15, 13, 11, 9, 7, 5), (108, 109, 55, 110), (110, 55, 59, 56), (0, 2, 4, 6, 8, 10, 12, 14, 16, 18, 20, 22, 24, 26, 28, 30, 32, 34, 36, 38, 40, 42, 44, 46, 48, 50, 52, 54)])
me_cylinder.polygons.foreach_set('use_smooth', [True] * 30)
_uv = me_cylinder.uv_layers.new(name='UVMap')
_uv.uv.foreach_set('vector', [0.507, 0.4551, 0.8525, 0.4577, 0.8522, 0.6124, 0.5067, 0.6099, 0.5067, 0.6099, 0.8522, 0.6124, 0.8519, 0.7671, 0.5064, 0.7646, 0.5064, 0.7646, 0.8519, 0.7671, 0.8516, 0.9219, 0.5061, 0.9193, 0.5061, 0.9193, 0.8516, 0.9219, 0.8513, 1.077, 0.5058, 1.074, 0.5058, 1.074, 0.8513, 1.077, 0.851, 1.231, 0.5056, 1.229, 0.5056, 1.229, 0.851, 1.231, 0.8508, 1.386, 0.5053, 1.383, 0.5053, 1.383, 0.8508, 1.386, 0.8505, 1.541, 0.505, 1.538, 0.5047, 1.538, 0.1592, 1.536, 0.1595, 1.381, 0.505, 1.383, 0.505, 1.383, 0.1595, 1.381, 0.1598, 1.226, 0.5052, 1.229, 0.5052, 1.229, 0.1598, 1.226, 0.16, 1.071, 0.5055, 1.074, 0.5055, 1.074, 0.16, 1.071, 0.1603, 0.9168, 0.5058, 0.9193, 0.5058, 0.9193, 0.1603, 0.9168, 0.1606, 0.762, 0.5061, 0.7646, 0.5061, 0.7646, 0.1606, 0.762, 0.1609, 0.6073, 0.5064, 0.6099, 0.5064, 0.6099, 0.1609, 0.6073, 0.1612, 0.4526, 0.5067, 0.4551, 0.5067, 0.4551, 0.1612, 0.4526, 0.1615, 0.2978, 0.507, 0.3004, 0.507, 0.3004, 0.1615, 0.2978, 0.1618, 0.1431, 0.5072, 0.1457, 0.5072, 0.1457, 0.1618, 0.1431, 0.162, -0.01161, 0.5075, -0.009054, 0.5075, -0.009054, 0.162, -0.01161, 0.1623, -0.1663, 0.5078, -0.1638, 0.5078, -0.1638, 0.1623, -0.1663, 0.1626, -0.3211, 0.5081, -0.3185, 0.5081, -0.3185, 0.1626, -0.3211, 0.1629, -0.4758, 0.5084, -0.4732, 0.5084, -0.4732, 0.1629, -0.4758, 0.1632, -0.6305, 0.5087, -0.628, 0.509, -0.628, 0.8545, -0.6254, 0.8542, -0.4707, 0.5087, -0.4732, 0.5087, -0.4732, 0.8542, -0.4707, 0.8539, -0.316, 0.5084, -0.3185, 0.5084, -0.3185, 0.8539, -0.316, 0.8536, -0.1612, 0.5081, -0.1638, 0.5081, -0.1638, 0.8536, -0.1612, 0.8533, -0.006501, 0.5078, -0.009049, 0.5078, -0.009049, 0.8533, -0.006501, 0.853, 0.1482, 0.5076, 0.1457, 0.4418, 1.133, 0.3664, 1.101, 0.2968, 1.038, 0.2363, 0.9489, 0.1881, 0.8368, 0.1546, 0.7076, 0.1374, 0.5678, 0.1374, 0.4243, 0.1546, 0.2845, 0.1881, 0.1553, 0.2363, 0.04315, 0.2968, -0.04628, 0.3664, -0.1085, 0.4418, -0.1404, 0.5191, -0.1404, 0.5944, -0.1085, 0.6641, -0.04628, 0.7245, 0.04315, 0.7727, 0.1553, 0.8062, 0.2845, 0.8234, 0.4243, 0.8234, 0.5678, 0.8062, 0.7076, 0.7727, 0.8368, 0.7245, 0.9489, 0.6641, 1.038, 0.5944, 1.101, 0.5191, 1.133, 0.5076, 0.1457, 0.853, 0.1482, 0.8528, 0.303, 0.5073, 0.3004, 0.5073, 0.3004, 0.8528, 0.303, 0.8525, 0.4577, 0.507, 0.4551, 0.2943, 0.1394, 0.3435, 0.07015, 0.4002, 0.02199, 0.4616, -0.002714, 0.5245, -0.002714, 0.5859, 0.02199, 0.6426, 0.07015, 0.6919, 0.1394, 0.7311, 0.2261, 0.7584, 0.3262, 0.7724, 0.4344, 0.7724, 0.5454, 0.7584, 0.6536, 0.7311, 0.7536, 0.6919, 0.8404, 0.6426, 0.9096, 0.5859, 0.9578, 0.5245, 0.9825, 0.4616, 0.9825, 0.4002, 0.9578, 0.3435, 0.9096, 0.2943, 0.8404, 0.255, 0.7536, 0.2277, 0.6536, 0.2137, 0.5454, 0.2137, 0.4344, 0.2277, 0.3262, 0.255, 0.2261])
me_cylinder.materials.append(mat_lid)
me_cylinder.use_remesh_preserve_volume = False
me_cylinder.use_remesh_preserve_attributes = False
me_cylinder.use_mirror_vertex_groups = False
me_cylinder.update()
me_cube = bpy.data.meshes.new('Cube')
me_cube.from_pydata([(1.0, 1.0, -1.0), (1.0, -1.0, -1.0), (-1.0, -1.0, -1.0), (-1.0, 1.0, -1.0), (1.0, 1.0, 1.0), (1.0, -1.0, 1.0), (-1.0, -1.0, 1.0), (-1.0, 1.0, 1.0), (1.0, 1.0, -1.0), (1.0, 1.0, -1.0), (1.0, -1.0, -1.0), (1.0, -1.0, -1.0), (-1.0, 1.0, -1.0), (-1.0, 1.0, -1.0), (1.0, 1.0, 1.0), (1.0, 1.0, 1.0), (-1.0, -1.0, -1.0), (-1.0, -1.0, -1.0), (1.0, -1.0, 1.0), (1.0, -1.0, 1.0), (-1.0, -1.0, 1.0), (-1.0, -1.0, 1.0), (-1.0, 1.0, 1.0), (-1.0, 1.0, 1.0)], [], [(8, 10, 16, 12), (15, 23, 21, 19), (9, 14, 18, 11), (1, 5, 20, 17), (2, 6, 22, 13), (4, 0, 3, 7)])
_uv = me_cube.uv_layers.new(name='UVMap')
_uv.uv.foreach_set('vector', [0.2279, 0.7418, 0.2366, 0.2562, 0.7721, 0.2582, 0.7634, 0.7438, 0.0, 0.0, 1.0, 0.0, 1.0, 1.0, 0.0, 1.0, 0.2279, 0.7418, 0.2366, 0.2562, 0.7721, 0.2582, 0.7634, 0.7438, 0.0, 0.0, 1.0, 0.0, 1.0, 1.0, 0.0, 1.0, 0.2279, 0.7418, 0.2366, 0.2562, 0.7721, 0.2582, 0.7634, 0.7438, 0.0, 0.0, 1.0, 0.0, 1.0, 1.0, 0.0, 1.0])
me_cube.materials.append(mat_base)
me_cube.use_remesh_preserve_volume = False
me_cube.use_remesh_preserve_attributes = False
me_cube.use_mirror_vertex_groups = False
me_cube.update()
me_cylinder_002 = bpy.data.meshes.new('Cylinder.002')
me_cylinder_002.from_pydata([(0.0, 1.0, -1.0), (0.0, 1.0, 1.0), (0.2225, 0.9749, -1.0), (0.2225, 0.9749, 1.0), (0.4339, 0.901, -1.0), (0.4339, 0.901, 1.0), (0.6235, 0.7818, -1.0), (0.6235, 0.7818, 1.0), (0.7818, 0.6235, -1.0), (0.7818, 0.6235, 1.0), (0.901, 0.4339, -1.0), (0.901, 0.4339, 1.0), (0.9749, 0.2225, -1.0), (0.9749, 0.2225, 1.0), (1.0, 7.55e-08, -1.0), (1.0, 7.55e-08, 1.0), (0.9749, -0.2225, -1.0), (0.9749, -0.2225, 1.0), (0.901, -0.4339, -1.0), (0.901, -0.4339, 1.0), (0.7818, -0.6235, -1.0), (0.7818, -0.6235, 1.0), (0.6235, -0.7818, -1.0), (0.6235, -0.7818, 1.0), (0.4339, -0.901, -1.0), (0.4339, -0.901, 1.0), (0.2225, -0.9749, -1.0), (0.2225, -0.9749, 1.0), (-3.258e-07, -1.0, -1.0), (-3.258e-07, -1.0, 1.0), (-0.2225, -0.9749, -1.0), (-0.2225, -0.9749, 1.0), (-0.4339, -0.901, -1.0), (-0.4339, -0.901, 1.0), (-0.6235, -0.7818, -1.0), (-0.6235, -0.7818, 1.0), (-0.7818, -0.6235, -1.0), (-0.7818, -0.6235, 1.0), (-0.901, -0.4339, -1.0), (-0.901, -0.4339, 1.0), (-0.9749, -0.2225, -1.0), (-0.9749, -0.2225, 1.0), (-1.0, 9.656e-07, -1.0), (-1.0, 9.656e-07, 1.0), (-0.9749, 0.2225, -1.0), (-0.9749, 0.2225, 1.0), (-0.901, 0.4339, -1.0), (-0.901, 0.4339, 1.0), (-0.7818, 0.6235, -1.0), (-0.7818, 0.6235, 1.0), (-0.6235, 0.7818, -1.0), (-0.6235, 0.7818, 1.0), (-0.4339, 0.901, -1.0), (-0.4339, 0.901, 1.0), (-0.2225, 0.9749, -1.0), (-0.2225, 0.9749, 1.0)], [], [(0, 1, 3, 2), (2, 3, 5, 4), (4, 5, 7, 6), (6, 7, 9, 8), (8, 9, 11, 10), (10, 11, 13, 12), (12, 13, 15, 14), (14, 15, 17, 16), (16, 17, 19, 18), (18, 19, 21, 20), (20, 21, 23, 22), (22, 23, 25, 24), (24, 25, 27, 26), (26, 27, 29, 28), (28, 29, 31, 30), (30, 31, 33, 32), (32, 33, 35, 34), (34, 35, 37, 36), (36, 37, 39, 38), (38, 39, 41, 40), (40, 41, 43, 42), (42, 43, 45, 44), (44, 45, 47, 46), (46, 47, 49, 48), (48, 49, 51, 50), (50, 51, 53, 52), (3, 1, 55, 53, 51, 49, 47, 45, 43, 41, 39, 37, 35, 33, 31, 29, 27, 25, 23, 21, 19, 17, 15, 13, 11, 9, 7, 5), (52, 53, 55, 54), (54, 55, 1, 0), (0, 2, 4, 6, 8, 10, 12, 14, 16, 18, 20, 22, 24, 26, 28, 30, 32, 34, 36, 38, 40, 42, 44, 46, 48, 50, 52, 54)])
me_cylinder_002.materials.append(mat_hinge)
me_cylinder_002.use_remesh_preserve_volume = False
me_cylinder_002.use_remesh_preserve_attributes = False
me_cylinder_002.use_mirror_vertex_groups = False
me_cylinder_002.update()

# ---- objects
ob_torus = bpy.data.objects.new('Torus', me_torus)
ob_cube_001 = bpy.data.objects.new('Cube.001', me_cube_001)
ob_cylinder_001 = bpy.data.objects.new('Cylinder.001', me_cylinder_001)
ob_cylinder = bpy.data.objects.new('Cylinder', me_cylinder)
ob_cube = bpy.data.objects.new('Cube', me_cube)
ob_lamp = bpy.data.objects.new('Lamp', light_lamp)
ob_camera = bpy.data.objects.new('Camera', cam_camera)
ob_cylinder_002 = bpy.data.objects.new('Cylinder.002', me_cylinder_002)

# ---- transforms, parenting, visibility, modifiers, constraints
ob_torus.location = (1.04, 0.03984, 0.6997)
ob_torus.rotation_euler = (0.0, 1.571, 0.0)
ob_torus.scale = (0.09049, 0.09049, 0.09049)
ob_torus.lineart.crease_threshold = 0.0
ob_cube_001.location = (1.043, 0.03889, 0.6045)
ob_cube_001.scale = (0.03988, 0.1236, 0.09507)
ob_cube_001.lineart.crease_threshold = 0.0
ob_cylinder_001.location = (-1.005, 1.179, 0.5854)
ob_cylinder_001.rotation_euler = (-1.571, -0.0, 0.0)
ob_cylinder_001.scale = (0.04951, 0.04951, 0.1791)
ob_cylinder_001.lineart.crease_threshold = 0.0
ob_cylinder.location = (1.078e-07, -5.923e-08, 0.5763)
ob_cylinder.rotation_euler = (1.571, 0.0, 0.0)
ob_cylinder.scale = (1.0, 1.0, 2.12)
ob_cylinder.lineart.crease_threshold = 0.0
ob_cube.location = (0.0, 0.0, 0.0)
ob_cube.scale = (1.0, 2.129, 0.5689)
ob_cube.lock_rotations_4d = False
ob_cube.empty_display_type = 'ARROWS'
ob_cube.lineart.crease_threshold = 0.0
ob_lamp.location = (4.076, 1.005, 5.904)
ob_lamp.rotation_euler = (0.6503, 0.05522, 1.866)
ob_lamp.lock_rotations_4d = False
ob_lamp.empty_display_type = 'ARROWS'
ob_lamp.color = (0.0, 0.0, 0.0, 0.0)
ob_lamp.lineart.crease_threshold = 0.0
ob_camera.location = (7.481, -6.508, 5.344)
ob_camera.rotation_euler = (1.109, 0.0, 0.8149)
ob_camera.lock_rotations_4d = False
ob_camera.empty_display_type = 'ARROWS'
ob_camera.color = (0.0, 0.0, 0.0, 0.0)
ob_camera.display_type = 'WIRE'
ob_camera.lineart.crease_threshold = 0.0
ob_cylinder_002.location = (-1.005, -1.04, 0.5854)
ob_cylinder_002.rotation_euler = (-1.571, -0.0, 0.0)
ob_cylinder_002.scale = (0.04951, 0.04951, 0.1791)
ob_cylinder_002.lineart.crease_threshold = 0.0

# ---- collection membership
col_collection_1.objects.link(ob_torus)
col_collection_1.objects.link(ob_cube_001)
col_collection_1.objects.link(ob_cylinder_001)
col_collection_1.objects.link(ob_cylinder)
col_collection_1.objects.link(ob_cube)
col_collection_1.objects.link(ob_lamp)
col_collection_1.objects.link(ob_camera)
col_collection_1.objects.link(ob_cylinder_002)

# ---- scene / render settings (as saved in the file)
scene.camera = ob_camera
scene.frame_start = 1; scene.frame_end = 250; scene.frame_set(1)
scene.render.engine = 'BLENDER_EEVEE_NEXT'
scene.render.resolution_percentage = 50
scene.render.dither_intensity = 0.0
scene.cycles.use_denoising = False
scene.cycles.samples = 128
scene.cycles.sampling_pattern = 'TABULATED_SOBOL'
scene.cycles.use_adaptive_sampling = False
scene.cycles.use_light_tree = False
scene.cycles.blur_glossy = 0.0
scene.cycles.sample_clamp_indirect = 0.0
scene.view_settings.view_transform = 'Standard'
bpy.context.view_layer.update()

